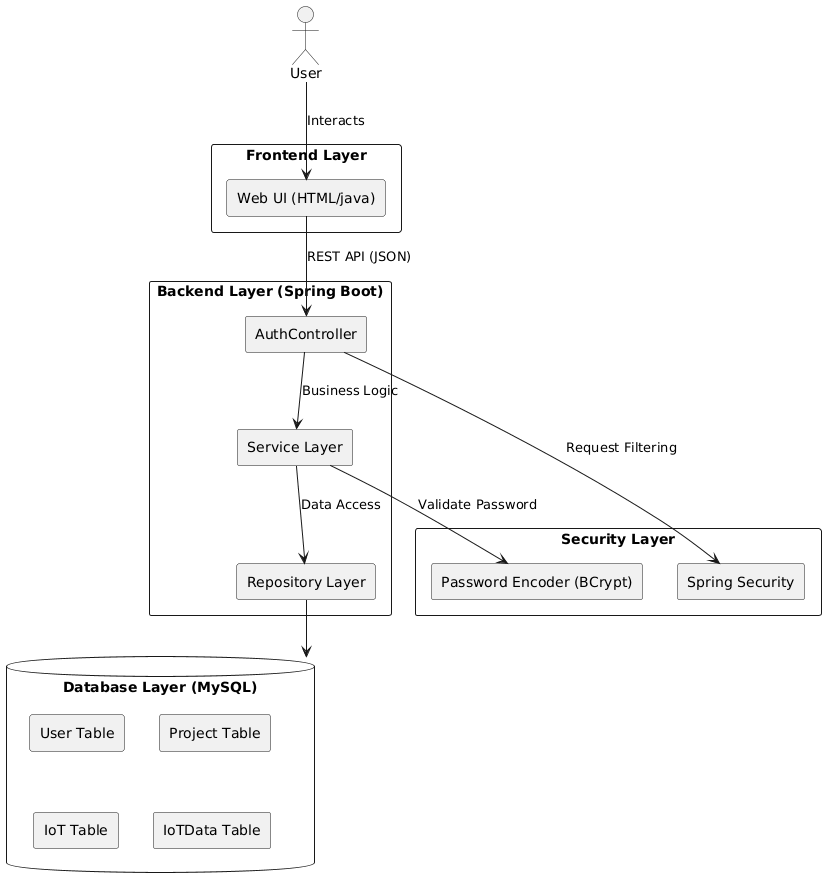

The diagram above was rendered by PlantUML. Its source (embedded in the PNG):
@startuml
skinparam componentStyle rectangle
skinparam shadowing false

actor User

rectangle "Frontend Layer" {
component "Web UI (HTML/java)" as UI
}

rectangle "Backend Layer (Spring Boot)" {
component "AuthController" as Controller
component "Service Layer" as Service
component "Repository Layer" as Repository
}

rectangle "Security Layer" {
component "Spring Security"
component "Password Encoder (BCrypt)"
}

database "Database Layer (MySQL)" {
component "User Table"
component "Project Table"
component "IoT Table"
component "IoTData Table"
}

User --> UI : Interacts

UI --> Controller : REST API (JSON)

Controller --> Service : Business Logic
Service --> Repository : Data Access

Repository --> "Database Layer (MySQL)"

Service --> "Password Encoder (BCrypt)" : Validate Password
Controller --> "Spring Security" : Request Filtering
@enduml